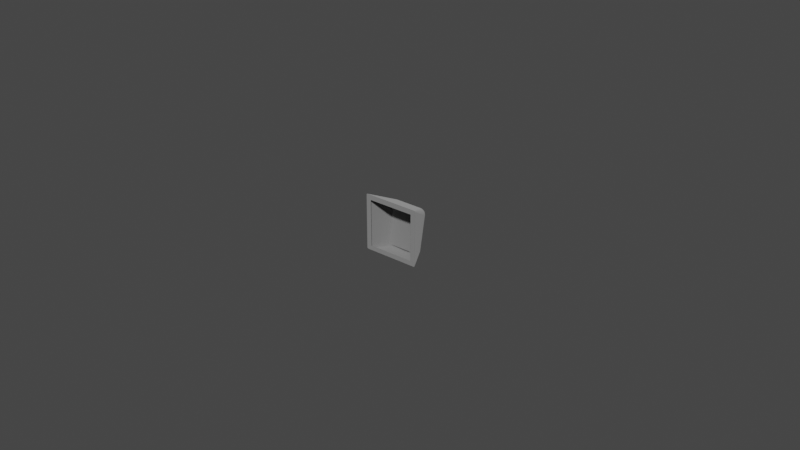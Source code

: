 # Source: r4_100.blend  (saved by Blender 3.2.14; exported with 4.5.12 LTS)
import bpy
from mathutils import Matrix  # noqa: F401  (used for matrix-valued properties, if any)

bpy.ops.wm.read_factory_settings(use_empty=True)
scene = bpy.context.scene
scene.name = 'Scene'

# ---- collections
col_collection = bpy.data.collections.new('Collection'); scene.collection.children.link(col_collection)

# ---- materials (node trees are filled in below, after node groups)
mat_mat_0_008 = bpy.data.materials.new('mat_0.008')
mat_mat_0_008.use_transparent_shadow = False
mat_mat_0_008.diffuse_color = (0.6038, 0.6038, 0.6038, 1.0)

# ---- material node trees
mat_mat_0_008.use_nodes = True; mat_mat_0_008.node_tree.nodes.clear()
_N = mat_mat_0_008.node_tree.nodes; _L = mat_mat_0_008.node_tree.links
n0 = _N.new('ShaderNodeBsdfPrincipled'); n0.name = 'Principled BSDF'; n0.location = (10, 300)
n0.distribution = 'GGX'
n0.subsurface_method = 'RANDOM_WALK_SKIN'
n0.inputs[0].default_value = (0.6038, 0.6038, 0.6038, 1.0)
n0.inputs[1].default_value = 1.0
n0.inputs[2].default_value = 1.0
n0.inputs[3].default_value = 1.45
n0.inputs[27].default_value = (0.0, 0.0, 0.0, 1.0)
n0.inputs[28].default_value = 1.0
n1 = _N.new('ShaderNodeOutputMaterial'); n1.name = 'Material Output'; n1.location = (320, 270)
_L.new(n0.outputs[0], n1.inputs[0])
n1.is_active_output = True

# ---- world
world_world = bpy.data.worlds.new('World'); scene.world = world_world
world_world.use_nodes = True; world_world.node_tree.nodes.clear()
_N = world_world.node_tree.nodes; _L = world_world.node_tree.links
n0 = _N.new('ShaderNodeOutputWorld'); n0.name = 'World Output'; n0.location = (300, 300)
n1 = _N.new('ShaderNodeBackground'); n1.name = 'Background'; n1.location = (10, 300)
n1.inputs[0].default_value = (0.05088, 0.05088, 0.05088, 1.0)
_L.new(n1.outputs[0], n0.inputs[0])
n0.is_active_output = True
world_world.color = (0.05088, 0.05088, 0.05088)
world_world.use_sun_shadow = False
world_world.sun_shadow_jitter_overblur = 0.0

# ---- meshes
me_r4_100 = bpy.data.meshes.new('r4_100')
me_r4_100.from_pydata([(0.01776, 0.0, -0.01809), (0.01796, 0.0, -0.01799), (0.01803, 0.0, -0.01792), (0.01809, 0.0, -0.01777), (0.01809, 0.0, -0.0002829), (0.01806, 0.0, -0.0001995), (0.01796, 0.0, -7.701e-05), (0.01782, 0.0, -9.244e-06), (0.01773, 0.0, 0.0), (0.0003681, 0.0, 0.0), (0.0001972, 0.0, -4.012e-05), (0.000131, 0.0, -8.431e-05), (4.298e-05, 0.0, -0.0001958), (4.102e-06, 0.0, -0.0003201), (8.973e-06, 0.0, -0.01778), (3.602e-05, 0.0, -0.01786), (0.0001339, 0.0, -0.01799), (0.0002729, 0.0, -0.01807), (0.01644, 2.711e-18, -0.0166), (0.001665, 2.168e-19, -0.0166), (0.001589, -1.462e-16, -0.001639), (0.01651, -1.452e-16, -0.001639), (0.01765, 0.0, -0.0181), (0.0004504, 0.0, -0.0181), (0.01353, 0.005443, -0.0181), (0.004563, 0.005432, -0.0181), (0.01773, 0.0, 0.0), (0.01351, 0.008295, -0.003651), (0.004586, 0.008295, -0.003651), (0.0003681, 0.0, 0.0), (-3.247e-18, 0.0, -0.0177), (-6.984e-20, 0.0, -0.0003807), (0.002865, 0.006039, -0.01644), (0.002892, 0.008167, -0.005419), (0.0181, 0.0, -0.0003807), (0.0181, 0.0, -0.0177), (0.01521, 0.008169, -0.00542), (0.01523, 0.006052, -0.01644), (0.004263, 0.005873, -0.01774), (0.003973, 0.005932, -0.01763), (0.003549, 0.006062, -0.01728), (0.003406, 0.006129, -0.01704), (0.003294, 0.006227, -0.01664), (0.01477, 0.006204, -0.01679), (0.0145, 0.006056, -0.01734), (0.01427, 0.005982, -0.01754), (0.01374, 0.00587, -0.01775), (0.01378, 0.008552, -0.004145), (0.01407, 0.008567, -0.004265), (0.01453, 0.008549, -0.004688), (0.01474, 0.008479, -0.005214), (0.003375, 0.008491, -0.005129), (0.003485, 0.008532, -0.004838), (0.003838, 0.008567, -0.004399), (0.004074, 0.008565, -0.004244), (0.004483, 0.008539, -0.004109), (0.01353, 0.005443, -0.0181), (0.01765, 0.0, -0.0181), (0.01434, 0.005635, -0.0179), (0.01496, 0.005852, -0.01735), (0.0152, 0.006005, -0.01671), (0.01523, 0.006052, -0.01644), (0.0181, 0.0, -0.0177), (0.01742, 0.001388, -0.01752), (0.01587, 0.004673, -0.01658), (0.01786, 0.0, -0.01805), (0.01803, 0.0, -0.01792), (0.01809, 0.0, -0.01777), (0.01522, 0.004988, -0.01755), (0.01581, 0.003754, -0.01771), (0.01621, 0.003079, -0.01777), (0.01725, 0.001318, -0.01793), (0.0175, 0.0008829, -0.01796), (0.01572, 0.004666, -0.01714), (0.01521, 0.008169, -0.00542), (0.0181, 0.0, -0.0003807), (0.015, 0.008326, -0.004616), (0.01476, 0.008366, -0.004267), (0.01407, 0.00836, -0.003778), (0.01351, 0.008295, -0.003651), (0.01773, 0.0, 0.0), (0.01806, 0.0, -0.0001995), (0.01796, 0.0, -7.701e-05), (0.01782, 0.0, -9.244e-06), (0.01749, 0.001303, -0.0006725), (0.01636, 0.004195, -0.002154), (0.01627, 0.004865, -0.002769), (0.01542, 0.006492, -0.003319), (0.01499, 0.006754, -0.003184), (0.01569, 0.006621, -0.003952), (0.004586, 0.008295, -0.003651), (0.0003681, 0.0, 0.0), (0.00379, 0.008374, -0.003895), (0.003454, 0.008373, -0.004149), (0.002999, 0.008288, -0.004846), (0.002892, 0.008167, -0.005419), (-6.984e-20, 0.0, -0.0003807), (0.0001972, 0.0, -4.012e-05), (0.000131, 0.0, -8.431e-05), (4.298e-05, 0.0, -0.0001958), (0.002253, 0.005977, -0.00339), (0.00178, 0.0043, -0.002207), (0.001193, 0.002528, -0.001198), (0.0005603, 0.001339, -0.0007596), (0.001869, 0.004966, -0.002825), (0.002865, 0.006039, -0.01644), (-3.247e-18, 0.0, -0.0177), (0.003067, 0.005872, -0.01723), (0.003302, 0.00577, -0.01756), (0.003974, 0.005561, -0.018), (0.004563, 0.005432, -0.0181), (0.0004504, 0.0, -0.0181), (8.973e-06, 0.0, -0.01778), (7.723e-05, 0.0, -0.01792), (0.0001339, 0.0, -0.01799), (0.0002729, 0.0, -0.01807), (0.0006462, 0.0009189, -0.01798), (0.0008776, 0.001374, -0.01793), (0.002805, 0.003998, -0.01792), (0.01523, 0.006052, -0.01644), (0.01518, 0.006123, -0.01646), (0.01513, 0.006183, -0.01647), (0.01498, 0.00626, -0.01648), (0.01481, 0.00627, -0.01649), (0.01353, 0.005443, -0.0181), (0.01395, 0.005532, -0.01805), (0.01434, 0.005635, -0.0179), (0.01496, 0.005852, -0.01735), (0.0152, 0.006005, -0.01671), (0.01349, 0.005833, -0.01778), (0.01349, 0.005759, -0.01794), (0.0135, 0.005696, -0.01801), (0.01352, 0.005534, -0.01809), (0.01467, 0.006131, -0.01708), (0.0145, 0.006056, -0.01734), (0.01399, 0.005916, -0.01768), (0.01385, 0.005755, -0.01797), (0.01417, 0.005827, -0.01785), (0.01485, 0.006053, -0.01724), (0.01502, 0.006168, -0.01678), (0.01349, 0.005833, -0.01778), (0.01349, 0.005805, -0.01786), (0.0135, 0.005696, -0.01801), (0.01352, 0.005534, -0.01809), (0.01353, 0.005443, -0.0181), (0.004563, 0.005432, -0.0181), (0.007548, 0.005199, -0.0181), (0.01054, 0.005203, -0.0181), (0.004609, 0.005822, -0.01778), (0.004606, 0.005794, -0.01786), (0.004593, 0.005685, -0.01801), (0.004574, 0.005523, -0.01809), (0.01053, 0.005595, -0.01778), (0.007563, 0.005591, -0.01778), (0.01523, 0.006052, -0.01644), (0.01513, 0.006183, -0.01647), (0.01505, 0.006229, -0.01648), (0.01489, 0.006274, -0.01649), (0.01481, 0.00627, -0.01649), (0.01477, 0.008432, -0.005473), (0.01521, 0.008169, -0.00542), (0.01511, 0.008322, -0.00545), (0.01504, 0.008379, -0.005462), (0.01486, 0.008435, -0.005473), (0.004609, 0.005822, -0.01778), (0.0046, 0.005748, -0.01794), (0.004593, 0.005685, -0.01801), (0.004574, 0.005523, -0.01809), (0.004563, 0.005432, -0.0181), (0.002865, 0.006039, -0.01644), (0.002919, 0.005963, -0.01685), (0.003067, 0.005872, -0.01723), (0.003611, 0.005664, -0.01782), (0.004264, 0.005493, -0.01808), (0.003286, 0.006258, -0.01649), (0.003118, 0.006247, -0.01648), (0.002969, 0.00617, -0.01647), (0.00291, 0.00611, -0.01646), (0.003973, 0.005932, -0.01763), (0.003549, 0.006062, -0.01728), (0.003317, 0.006195, -0.01678), (0.003041, 0.006205, -0.01654), (0.003205, 0.006061, -0.01716), (0.003784, 0.00585, -0.01778), (0.004253, 0.005742, -0.01797), (0.01521, 0.008169, -0.00542), (0.01517, 0.008251, -0.005436), (0.01511, 0.008322, -0.00545), (0.01495, 0.008417, -0.005469), (0.01477, 0.008432, -0.005473), (0.01347, 0.008524, -0.004093), (0.01407, 0.008567, -0.004265), (0.01432, 0.008566, -0.00445), (0.01467, 0.008517, -0.004965), (0.01351, 0.008295, -0.003651), (0.0135, 0.008372, -0.003696), (0.01349, 0.008437, -0.003757), (0.01348, 0.008519, -0.003915), (0.01515, 0.008259, -0.005008), (0.015, 0.008326, -0.004616), (0.01444, 0.008377, -0.003983), (0.0138, 0.008333, -0.003692), (0.01499, 0.008445, -0.005119), (0.01488, 0.008495, -0.004791), (0.01426, 0.008546, -0.004089), (0.0138, 0.00852, -0.003883), (0.003286, 0.006258, -0.01649), (0.003118, 0.006247, -0.01648), (0.003039, 0.006216, -0.01648), (0.00291, 0.00611, -0.01646), (0.002865, 0.006039, -0.01644), (0.002892, 0.008167, -0.005419), (0.003332, 0.00843, -0.005473), (0.003148, 0.008415, -0.005469), (0.003063, 0.008377, -0.005461), (0.002932, 0.008249, -0.005436), (0.01351, 0.008295, -0.003651), (0.01349, 0.008437, -0.003757), (0.01348, 0.008487, -0.003831), (0.01347, 0.008531, -0.004004), (0.01347, 0.008524, -0.004093), (0.004633, 0.008523, -0.004094), (0.007576, 0.008307, -0.003998), (0.01053, 0.008308, -0.003998), (0.004586, 0.008295, -0.003651), (0.004597, 0.008372, -0.003696), (0.004616, 0.008487, -0.003831), (0.004629, 0.008531, -0.004004), (0.003332, 0.00843, -0.005473), (0.003148, 0.008415, -0.005469), (0.00299, 0.008321, -0.00545), (0.002932, 0.008249, -0.005436), (0.002892, 0.008167, -0.005419), (0.004586, 0.008295, -0.003651), (0.004175, 0.008347, -0.003726), (0.00379, 0.008374, -0.003895), (0.003185, 0.008344, -0.004472), (0.002922, 0.008233, -0.00513), (0.004597, 0.008372, -0.003696), (0.004607, 0.008437, -0.003757), (0.004624, 0.008519, -0.003915), (0.004633, 0.008523, -0.004094), (0.003485, 0.008532, -0.004838), (0.003838, 0.008567, -0.004399), (0.004337, 0.008551, -0.004141), (0.004253, 0.008524, -0.003898), (0.003922, 0.008543, -0.004037), (0.003295, 0.008512, -0.004651), (0.003106, 0.008442, -0.005125)], [], [(13, 14, 15, 16, 17, 0, 1, 2, 3, 4, 5, 6, 7, 8, 21, 18, 19, 20, 9, 10, 11, 12), (25, 24, 22, 23), (27, 28, 29, 26), (160, 154, 155, 161), (209, 215, 214, 208), (64, 60, 61), (62, 67, 63), (73, 70, 69, 58, 59, 68), (60, 64, 68, 59), (213, 207, 208, 214), (69, 70, 71, 72, 65, 57, 56, 58), (116, 115, 114), (203, 199, 198, 186, 187, 202), (73, 68, 64), (83, 82, 81, 84), (81, 75, 74, 76, 89, 86, 85, 84), (80, 83, 84, 85, 78, 79), (89, 88, 87), (47, 48, 49, 50, 43, 44, 45, 46, 38, 39, 40, 41, 42, 51, 52, 53, 54, 55), (94, 95, 96, 99, 103, 102, 101, 104, 100), (103, 97, 91, 90, 92, 101, 102), (78, 85, 86, 87, 88, 77), (103, 98, 97), (127, 138, 139, 121, 120, 128), (101, 92, 93, 100, 104), (100, 93, 94), (200, 204, 205, 196, 195, 201), (103, 99, 98), (172, 183, 184, 166, 167, 173), (246, 235, 234, 238, 239, 245), (116, 114, 113), (110, 111, 115, 116, 117, 118, 109), (172, 171, 182, 183), (118, 108, 109), (236, 247, 248, 230, 231, 237), (117, 107, 108, 118), (125, 124, 132), (137, 126, 125, 132, 131, 136), (119, 128, 120), (136, 131, 130), (207, 213, 212, 206), (163, 162, 156, 157), (37, 36, 34, 35), (210, 211, 215, 209), (236, 235, 246, 247), (147, 143, 144), (152, 140, 141), (151, 146, 145), (148, 153, 149), (149, 153, 152, 141, 142, 150), (246, 245, 240, 241, 244, 243, 242, 228, 229, 248, 247), (21, 8, 9, 20), (181, 176, 175), (143, 147, 146, 151, 150, 142), (230, 248, 229), (204, 203, 202, 188, 189, 193, 192, 191, 190, 197, 205), (30, 31, 33, 32), (170, 169, 177), (168, 173, 167), (139, 122, 121), (161, 155, 156, 162), (117, 116, 113, 112, 106, 105, 107), (203, 204, 200, 199), (182, 171, 170, 177, 176, 181), (184, 165, 166), (205, 197, 196), (138, 127, 126, 137), (198, 185, 186), (194, 201, 195), (72, 66, 65), (87, 86, 89), (158, 159, 163, 157), (240, 245, 239), (223, 219, 220), (227, 222, 221), (217, 218, 226, 225, 224, 216), (77, 88, 89, 76), (138, 137, 136, 130, 129, 135, 134, 133, 123, 122, 139), (222, 227, 226, 218, 219, 223), (234, 233, 238), (181, 175, 174, 180, 179, 178, 164, 165, 184, 183, 182), (232, 237, 231), (72, 71, 70, 73, 64, 63, 67, 66), (187, 188, 202)])
me_r4_100.polygons.foreach_set('use_smooth', [0, 0, 0, 1, 1, 1, 1, 1, 1, 1, 1, 1, 1, 1, 1, 1, 1, 1, 1, 1, 1, 1, 1, 1, 1, 1, 1, 1, 1, 1, 1, 1, 1, 1, 1, 1, 1, 1, 1, 1, 1, 1, 1, 1, 1, 1, 1, 1, 1, 1, 1, 0, 1, 1, 1, 1, 1, 1, 1, 1, 1, 1, 1, 1, 1, 1, 1, 1, 1, 1, 1, 1, 1, 1, 1, 1, 1, 1, 1, 1, 1, 1, 1, 1])
_uv = me_r4_100.uv_layers.new(name='UVMap')
_uv.uv.foreach_set('vector', [1.037, 1.109, 2.558, 1.108, 2.564, 1.105, 2.576, 1.097, 2.583, 1.085, 2.584, -0.4387, 2.576, -0.4559, 2.569, -0.4619, 2.557, -0.4676, 1.033, -0.4669, 1.026, -0.4643, 1.015, -0.4557, 1.009, -0.4432, 1.008, -0.4358, 1.151, -0.3295, 2.455, -0.3232, 2.455, 0.9635, 1.152, 0.9704, 1.009, 1.077, 1.012, 1.092, 1.016, 1.097, 1.026, 1.105, 1.445, -2.321, 2.226, -2.321, 2.585, -2.795, 1.086, -2.795, 1.44, -0.472, 2.218, -0.4722, 2.585, -1.262, 1.072, -1.261, -0.8955, -2.608, -0.2362, -2.608, -0.236, -2.631, -0.8953, -2.631, 1.068, -2.726, 0.4089, -2.726, 0.4088, -2.703, 1.068, -2.703, -0.6763, -0.8264, -0.6542, -0.9536, -0.6773, -0.9583, -0.6386, -0.3673, -0.6323, -0.3668, -0.6374, -0.5026, -0.626, -0.8249, -0.5834, -0.6758, -0.5773, -0.7442, -0.5187, -0.9472, -0.5938, -0.9461, -0.5788, -0.8664, -0.6542, -0.9536, -0.6763, -0.8264, -0.5788, -0.8664, -0.5938, -0.9461, 0.4089, -2.691, 1.068, -2.691, 1.068, -2.703, 0.4088, -2.703, -0.5773, -0.7442, -0.5834, -0.6758, -0.5989, -0.4988, -0.6023, -0.4558, -0.6004, -0.3724, -0.5825, -0.3797, -0.4443, -0.9584, -0.5187, -0.9472, -0.7626, -0.4604, -0.7667, -0.3742, -0.7533, -0.3697, -0.1688, -0.4151, -0.1708, -0.3916, -0.1347, -0.4017, -0.1042, -0.4243, -0.1084, -0.4314, -0.1402, -0.4245, -0.626, -0.8249, -0.5788, -0.8664, -0.6763, -0.8264, -1.426, -0.6029, -1.413, -0.6008, -1.399, -0.6018, -1.408, -0.7305, -1.399, -0.6018, -1.384, -0.6064, -1.268, -1.471, -1.342, -1.462, -1.333, -1.291, -1.365, -1.102, -1.395, -1.028, -1.408, -0.7305, -1.433, -0.6052, -1.426, -0.6029, -1.408, -0.7305, -1.395, -1.028, -1.453, -1.464, -1.503, -1.471, -1.333, -1.291, -1.425, -1.296, -1.39, -1.267, 0.9146, 1.1, 0.9401, 1.09, 0.9804, 1.054, 0.9995, 1.008, 1.002, -0.02048, 0.9772, -0.06928, 0.957, -0.08796, 0.9112, -0.1081, 0.08328, -0.106, 0.05783, -0.09579, 0.02058, -0.0636, 0.008034, -0.04235, -0.001772, -0.005906, 0.005841, 1.016, 0.01548, 1.041, 0.04649, 1.079, 0.06722, 1.093, 0.1032, 1.104, -1.498, -0.1968, -1.55, -0.2035, -1.443, 0.6614, -1.427, 0.6666, -1.422, 0.5333, -1.406, 0.4119, -1.423, 0.229, -1.453, 0.1552, -1.461, 0.04889, -1.422, 0.5333, -1.408, 0.6677, -1.393, 0.6642, -1.315, -0.2035, -1.388, -0.1943, -1.423, 0.229, -1.406, 0.4119, -1.453, -1.464, -1.395, -1.028, -1.365, -1.102, -1.39, -1.267, -1.425, -1.296, -1.379, -1.461, -1.422, 0.5333, -1.414, 0.668, -1.408, 0.6677, 1.544, -1.866, 1.541, -1.888, 1.5, -1.902, 1.472, -1.909, 1.468, -1.903, 1.485, -1.885, -1.423, 0.229, -1.388, -0.1943, -1.425, -0.1929, -1.461, 0.04889, -1.453, 0.1552, -1.461, 0.04889, -1.425, -0.1929, -1.498, -0.1968, -0.2452, -0.3898, -0.2491, -0.4128, -0.291, -0.4261, -0.3199, -0.4329, -0.3241, -0.4261, -0.3053, -0.4076, -1.422, 0.5333, -1.427, 0.6666, -1.414, 0.668, 1.55, -1.939, 1.546, -1.961, 1.504, -1.973, 1.477, -1.987, 1.468, -1.974, 1.488, -1.955, 1.62, -1.815, 1.622, -1.793, 1.657, -1.804, 1.687, -1.827, 1.683, -1.833, 1.65, -1.825, -0.7626, -0.4604, -0.7533, -0.3697, -0.7463, -0.3681, -0.9138, -0.9577, -0.7812, -0.3805, -0.7667, -0.3742, -0.7626, -0.4604, -0.7635, -0.5047, -0.8193, -0.7825, -0.8613, -0.9487, 1.55, -1.939, 1.623, -1.943, 1.621, -1.964, 1.546, -1.961, -0.8193, -0.7825, -0.7891, -0.9439, -0.8613, -0.9487, 1.548, -1.79, 1.545, -1.813, 1.502, -1.825, 1.471, -1.832, 1.467, -1.825, 1.487, -1.806, -0.7635, -0.5047, -0.7528, -0.946, -0.7891, -0.9439, -0.8193, -0.7825, 1.656, -1.877, 1.691, -1.893, 1.687, -1.9, 1.622, -1.89, 1.619, -1.867, 1.656, -1.877, 1.687, -1.9, 1.678, -1.914, 1.651, -1.899, 1.464, -1.896, 1.485, -1.885, 1.468, -1.903, 1.651, -1.899, 1.678, -1.914, 1.673, -1.92, 1.068, -2.691, 0.4089, -2.691, 0.4087, -2.668, 1.068, -2.668, -0.8953, -2.666, -0.8954, -2.643, -0.2361, -2.643, -0.2359, -2.666, -0.3316, -0.6431, 0.631, -0.4718, 1.068, -1.226, -0.4404, -1.226, 1.068, -2.737, 0.409, -2.737, 0.4089, -2.726, 1.068, -2.726, 1.548, -1.79, 1.622, -1.793, 1.62, -1.815, 1.545, -1.813, 0.1636, -0.3877, -0.09555, -0.4104, -0.09632, -0.4025, 0.1649, -0.4346, -0.09222, -0.4499, -0.09278, -0.4419, 0.6852, -0.4106, 0.4265, -0.3878, 0.686, -0.4027, 0.6818, -0.4501, 0.4251, -0.4346, 0.6824, -0.4421, 0.6824, -0.4421, 0.4251, -0.4346, 0.1649, -0.4346, -0.09278, -0.4419, -0.09408, -0.4261, 0.6837, -0.4264, 1.62, -1.815, 1.65, -1.825, 1.674, -1.847, 1.664, -1.859, 1.641, -1.846, 1.593, -1.833, 1.543, -1.836, 1.489, -1.859, 1.48, -1.846, 1.502, -1.825, 1.545, -1.813, 1.151, -0.3295, 1.008, -0.4358, 1.009, 1.077, 1.152, 0.9704, 1.674, -1.986, 1.683, -1.983, 1.674, -1.995, -0.09555, -0.4104, 0.1636, -0.3877, 0.4265, -0.3878, 0.6852, -0.4106, 0.6837, -0.4264, -0.09408, -0.4261, 1.471, -1.832, 1.502, -1.825, 1.48, -1.846, -0.2491, -0.4128, -0.1688, -0.4151, -0.1402, -0.4245, -0.1172, -0.4453, -0.1267, -0.4588, -0.1687, -0.4387, -0.2237, -0.4319, -0.2511, -0.4358, -0.3015, -0.4588, -0.3109, -0.446, -0.291, -0.4261, 1.068, -1.985, -0.4405, -1.985, -0.003057, -1.23, 0.9595, -1.403, 1.658, -1.954, 1.691, -1.97, 1.687, -1.977, 1.464, -1.967, 1.488, -1.955, 1.468, -1.974, 1.5, -1.902, 1.481, -1.921, 1.472, -1.909, -0.8953, -2.631, -0.236, -2.631, -0.2361, -2.643, -0.8954, -2.643, -0.7635, -0.5047, -0.7626, -0.4604, -0.7463, -0.3681, -0.7324, -0.3668, -0.7254, -0.3672, -0.6812, -0.9578, -0.7528, -0.946, -0.1688, -0.4151, -0.2491, -0.4128, -0.2452, -0.3898, -0.1708, -0.3916, 1.621, -1.964, 1.623, -1.943, 1.658, -1.954, 1.687, -1.977, 1.683, -1.983, 1.674, -1.986, 1.504, -1.973, 1.481, -1.994, 1.477, -1.987, -0.291, -0.4261, -0.3109, -0.446, -0.3199, -0.4329, 1.541, -1.888, 1.544, -1.866, 1.619, -1.867, 1.622, -1.89, -0.1347, -0.4017, -0.1003, -0.417, -0.1042, -0.4243, -0.3282, -0.4193, -0.3053, -0.4076, -0.3241, -0.4261, -0.6023, -0.4558, -0.6183, -0.3678, -0.6004, -0.3724, -1.39, -1.267, -1.365, -1.102, -1.333, -1.291, -0.2358, -2.677, -0.8952, -2.677, -0.8953, -2.666, -0.2359, -2.666, 1.674, -1.847, 1.65, -1.825, 1.683, -1.833, -0.4954, -2.589, -0.2394, -2.596, -0.24, -2.604, -1.011, -2.596, -0.7545, -2.588, -1.01, -2.604, -0.2373, -2.573, -0.2381, -2.581, -1.012, -2.581, -1.014, -2.565, -1.014, -2.558, -0.2358, -2.558, -1.379, -1.461, -1.425, -1.296, -1.333, -1.291, -1.342, -1.462, 1.541, -1.888, 1.622, -1.89, 1.651, -1.899, 1.673, -1.92, 1.664, -1.933, 1.622, -1.913, 1.568, -1.906, 1.54, -1.91, 1.49, -1.933, 1.481, -1.921, 1.5, -1.902, -0.7545, -2.588, -1.011, -2.596, -1.012, -2.581, -0.2381, -2.581, -0.2394, -2.596, -0.4954, -2.589, 1.657, -1.804, 1.691, -1.82, 1.687, -1.827, 1.674, -1.986, 1.674, -1.995, 1.665, -2.007, 1.643, -1.993, 1.595, -1.98, 1.545, -1.983, 1.491, -2.007, 1.481, -1.994, 1.504, -1.973, 1.546, -1.961, 1.621, -1.964, 1.463, -1.818, 1.487, -1.806, 1.467, -1.825, -0.6023, -0.4558, -0.5989, -0.4988, -0.5834, -0.6758, -0.626, -0.8249, -0.6763, -0.8264, -0.6374, -0.5026, -0.6323, -0.3668, -0.6183, -0.3678, -0.1084, -0.4314, -0.1172, -0.4453, -0.1402, -0.4245])
me_r4_100.materials.append(mat_mat_0_008)
me_r4_100.update()
me_r4_100.normals_split_custom_set([tuple(v) for v in zip(*[iter([-3.42e-16, -1.0, -2.136e-15, -3.42e-16, -1.0, -2.136e-15, -3.42e-16, -1.0, -2.136e-15, -3.42e-16, -1.0, -2.136e-15, -3.42e-16, -1.0, -2.136e-15, -3.42e-16, -1.0, -2.136e-15, -3.42e-16, -1.0, -2.136e-15, -3.42e-16, -1.0, -2.136e-15, -3.42e-16, -1.0, -2.136e-15, -3.42e-16, -1.0, -2.136e-15, -3.42e-16, -1.0, -2.136e-15, -3.42e-16, -1.0, -2.136e-15, -3.42e-16, -1.0, -2.136e-15, -3.42e-16, -1.0, -2.136e-15, -3.42e-16, -1.0, -2.136e-15, -3.42e-16, -1.0, -2.136e-15, -3.42e-16, -1.0, -2.136e-15, -3.42e-16, -1.0, -2.136e-15, -3.42e-16, -1.0, -2.136e-15, -3.42e-16, -1.0, -2.136e-15, -3.42e-16, -1.0, -2.136e-15, -3.42e-16, -1.0, -2.136e-15, 0.0, 0.0, -1.0, 0.0, 0.0, -1.0, 0.0, 0.0, -1.0, 0.0, 0.0, -1.0, -7.634e-09, 0.4028, 0.9153, -7.634e-09, 0.4028, 0.9153, -7.634e-09, 0.4028, 0.9153, -7.634e-09, 0.4028, 0.9153, 0.9482, 0.3121, -0.05867, 0.9028, 0.4228, -0.07873, 0.6442, 0.7509, -0.145, 0.704, 0.6972, -0.1349, -0.7913, 0.6006, -0.1144, -0.849, 0.5188, -0.09971, -0.5209, 0.8377, -0.1639, -0.4687, 0.8671, -0.1684, 0.9021, 0.4275, -0.05856, 0.8811, 0.4147, -0.2274, 0.9028, 0.4228, -0.07876, 0.8962, 0.4435, 4.391e-06, 0.8813, 0.4368, -0.1804, 0.8972, 0.4413, -0.01635, 0.7978, 0.442, -0.41, 0.5676, 0.4068, -0.7157, 0.5721, 0.393, -0.7199, 0.4107, 0.1937, -0.891, 0.735, 0.3489, -0.5815, 0.637, 0.3626, -0.6802, 0.8811, 0.4147, -0.2274, 0.9021, 0.4275, -0.05856, 0.637, 0.3626, -0.6802, 0.735, 0.3489, -0.5815, -0.3092, 0.9332, -0.1831, -0.2716, 0.9444, -0.185, -0.4687, 0.8671, -0.1684, -0.5209, 0.8377, -0.1639, 0.5721, 0.393, -0.7199, 0.5676, 0.4068, -0.7157, 0.5875, 0.3881, -0.7101, 0.5927, 0.3671, -0.7169, 0.4226, 0.2163, -0.8801, -7.272e-06, 1.313e-05, -1.0, -4.955e-06, 1.657e-05, -1.0, 0.4107, 0.1937, -0.891, -0.556, 0.3515, -0.7532, -0.3472, 0.1793, -0.9205, -0.6258, 0.3144, -0.7138, 0.4369, 0.8957, 0.08303, 0.8137, 0.4529, 0.3643, 0.9062, 0.3928, 0.1564, 0.8492, 0.5187, -0.09951, 0.704, 0.6972, -0.135, 0.49, 0.871, -0.03641, 0.7978, 0.442, -0.41, 0.637, 0.3626, -0.6802, 0.9021, 0.4275, -0.05856, 0.1963, 0.4516, 0.8704, 0.5404, 0.4889, 0.6848, 0.8001, 0.4509, 0.3958, 0.5402, 0.5188, 0.6626, 0.8001, 0.4509, 0.3958, 0.9458, 0.3246, 9.805e-06, 0.9482, 0.3121, -0.05866, 0.8137, 0.4529, 0.3643, 0.8505, 0.4558, 0.2624, 0.7761, 0.5072, 0.3746, 0.6139, 0.5468, 0.5693, 0.5402, 0.5188, 0.6626, -1.872e-05, 0.4028, 0.9153, 0.1963, 0.4516, 0.8704, 0.5402, 0.5188, 0.6626, 0.6139, 0.5468, 0.5693, 0.2976, 0.473, 0.8293, -3.111e-05, 0.4028, 0.9153, 0.8505, 0.4558, 0.2624, 0.4335, 0.524, 0.7332, 0.6253, 0.5323, 0.5707, -0.1251, 0.9735, -0.1915, -0.1328, 0.9725, -0.1913, -0.145, 0.9708, -0.191, -0.1507, 0.97, -0.1909, -0.1512, 0.9699, -0.1909, -0.1439, 0.971, -0.1911, -0.1379, 0.9718, -0.1913, -0.1242, 0.9737, -0.1911, 0.1241, 0.9734, -0.1924, 0.1317, 0.9725, -0.1923, 0.1429, 0.9709, -0.1921, 0.1467, 0.9704, -0.192, 0.1498, 0.9699, -0.1919, 0.15, 0.9699, -0.1919, 0.1472, 0.9703, -0.192, 0.1379, 0.9716, -0.1922, 0.1316, 0.9725, -0.1923, 0.1208, 0.974, -0.1918, -0.8747, 0.4198, 0.2421, -0.9482, 0.3122, -0.05866, -0.9459, 0.3246, 2.134e-05, -0.7947, 0.4528, 0.4043, -0.6814, 0.5087, 0.5263, -0.4198, 0.5291, 0.7375, -0.6139, 0.547, 0.5692, -0.7763, 0.5069, 0.3746, -0.7815, 0.5, 0.3732, -0.6814, 0.5087, 0.5263, -0.3991, 0.482, 0.78, 9.239e-06, 0.4028, 0.9153, -3.138e-05, 0.4028, 0.9153, -0.4269, 0.4898, 0.7602, -0.6139, 0.547, 0.5692, -0.4198, 0.5291, 0.7375, 0.2976, 0.473, 0.8293, 0.6139, 0.5468, 0.5693, 0.7761, 0.5072, 0.3746, 0.6253, 0.5323, 0.5707, 0.4335, 0.524, 0.7332, 0.6758, 0.4877, 0.5526, -0.6814, 0.5087, 0.5263, -0.5624, 0.4886, 0.6671, -0.3991, 0.482, 0.78, 0.7351, 0.349, -0.5812, 0.373, 0.8123, -0.4484, 0.4448, 0.8508, -0.2799, 0.6442, 0.7505, -0.1474, 0.7914, 0.5998, -0.1177, 0.8815, 0.4139, -0.2273, -0.6139, 0.547, 0.5692, -0.4269, 0.4898, 0.7602, -0.6123, 0.4938, 0.6174, -0.7815, 0.5, 0.3732, -0.7763, 0.5069, 0.3746, -0.7815, 0.5, 0.3732, -0.6123, 0.4938, 0.6174, -0.8747, 0.4198, 0.2421, 0.5006, 0.4946, 0.7105, 0.2022, 0.9169, 0.344, 0.03629, 0.9011, 0.4322, -0.05218, 0.7584, 0.6497, -0.02673, 0.5956, 0.8028, 0.1509, 0.4435, 0.8835, -0.6814, 0.5087, 0.5263, -0.7947, 0.4528, 0.4043, -0.5624, 0.4886, 0.6671, -0.4822, 0.2282, -0.8458, -0.1927, 0.7298, -0.656, -0.03903, 0.6704, -0.741, 0.07221, 0.6312, -0.7722, 0.02321, 0.2263, -0.9738, -0.1492, 0.06995, -0.9863, -0.1715, 0.9155, 0.364, -0.4268, 0.4898, 0.7602, -0.2184, 0.4585, 0.8614, 0.02676, 0.5957, 0.8027, 0.05217, 0.7586, 0.6495, -0.05391, 0.9037, 0.4248, -0.556, 0.3515, -0.7532, -0.6258, 0.3144, -0.7138, -0.7399, 0.3691, -0.5624, -2.88e-05, -1.326e-06, -1.0, -1.617e-05, 2.529e-05, -1.0, -0.3472, 0.1793, -0.9205, -0.556, 0.3515, -0.7532, -0.586, 0.3903, -0.7101, -0.3911, 0.2783, -0.8773, -0.2957, 0.1386, -0.9452, -0.4822, 0.2282, -0.8458, -0.7738, 0.3667, -0.5165, -0.3899, 0.8195, -0.42, -0.1927, 0.7298, -0.656, -0.3911, 0.2783, -0.8773, -0.6448, 0.3064, -0.7003, -0.2957, 0.1386, -0.9452, -0.7646, 0.4698, 0.4412, -0.4061, 0.904, 0.1338, -0.491, 0.8703, -0.03953, -0.7041, 0.6971, -0.1354, -0.8492, 0.5186, -0.09969, -0.9241, 0.3708, 0.09277, -0.586, 0.3903, -0.7101, -0.7738, 0.3667, -0.5165, -0.6448, 0.3064, -0.7003, -0.3911, 0.2783, -0.8773, 0.2101, 0.09838, -0.9727, -1.176e-05, 9.508e-06, -1.0, -0.0273, 0.2259, -0.9738, 0.1463, 0.712, -0.6867, 0.4108, 0.1937, -0.8909, 0.2101, 0.09838, -0.9727, -0.0273, 0.2259, -0.9738, -0.07612, 0.6311, -0.7719, 0.03921, 0.6712, -0.7403, 0.9027, 0.4223, -0.08276, 0.8815, 0.4139, -0.2273, 0.7914, 0.5998, -0.1177, 0.03921, 0.6712, -0.7403, -0.07612, 0.6311, -0.7719, -0.09515, 0.789, -0.607, -0.2716, 0.9444, -0.185, -0.3092, 0.9332, -0.1831, 0.1512, 0.9697, -0.1919, 0.1499, 0.9699, -0.1919, 0.08132, 0.9781, -0.1918, 0.5209, 0.838, -0.1625, 0.4679, 0.8676, -0.1684, 0.06033, 0.9795, -0.192, 0.9028, 0.4228, -0.07874, 0.9482, 0.3121, -0.05867, 0.9458, 0.3246, -2.17e-05, 0.8963, 0.4435, -4.899e-07, -0.9028, 0.4229, -0.07853, -0.9482, 0.3121, -0.05865, -0.849, 0.5188, -0.09971, -0.7913, 0.6006, -0.1144, -0.7646, 0.4698, 0.4412, -0.4268, 0.4898, 0.7602, -0.1715, 0.9155, 0.364, -0.4061, 0.904, 0.1338, -7.51e-07, -3.129e-05, -1.0, -0.02722, 0.2259, -0.9738, -4.524e-06, 2.053e-05, -1.0, -0.04008, 0.9804, -0.193, -0.1174, 0.9744, -0.1918, -0.1091, 0.9055, -0.4101, 0.02663, 0.2259, -0.9738, 2.459e-05, 1.574e-05, -1.0, 1.895e-06, -6.407e-06, -1.0, 0.115, 0.9745, -0.1926, 0.03769, 0.9804, -0.1933, 0.1068, 0.9055, -0.4107, 0.1068, 0.9055, -0.4107, 0.03769, 0.9804, -0.1933, -0.04008, 0.9804, -0.193, -0.1091, 0.9055, -0.4101, -0.07608, 0.6312, -0.7719, 0.07447, 0.631, -0.7722, -0.1715, 0.9155, 0.364, -0.05391, 0.9037, 0.4248, 0.09391, 0.9627, 0.2539, 0.1169, 0.9743, -0.1925, 0.1247, 0.9734, -0.1922, 0.1379, 0.9716, -0.1922, 0.1472, 0.9703, -0.192, 0.1511, 0.9697, -0.1919, -0.3096, 0.933, -0.1832, -0.491, 0.8703, -0.03953, -0.4061, 0.904, 0.1338, 3.022e-17, -1.0, 8.888e-14, 3.022e-17, -1.0, 8.888e-14, 3.022e-17, -1.0, 8.888e-14, 3.022e-17, -1.0, 8.888e-14, -0.4654, 0.8641, -0.1917, -0.6447, 0.75, -0.1476, -0.2717, 0.9442, -0.1863, -0.02722, 0.2259, -0.9738, -7.51e-07, -3.129e-05, -1.0, 2.459e-05, 1.574e-05, -1.0, 0.02663, 0.2259, -0.9738, 0.07447, 0.631, -0.7722, -0.07608, 0.6312, -0.7719, -0.7041, 0.6971, -0.1354, -0.491, 0.8703, -0.03953, -0.3096, 0.933, -0.1832, 0.2022, 0.9169, 0.344, 0.4369, 0.8957, 0.08303, 0.49, 0.871, -0.03641, 0.3094, 0.9333, -0.1824, -0.1514, 0.9699, -0.1909, -0.1488, 0.9703, -0.1909, -0.1396, 0.9716, -0.1912, -0.1327, 0.9725, -0.1913, -0.1169, 0.9745, -0.1917, -0.09391, 0.9625, 0.2544, 0.03629, 0.9011, 0.4322, -0.8962, 0.4436, 6.931e-06, -0.9458, 0.3246, -1.591e-05, -0.9482, 0.3121, -0.05865, -0.9028, 0.4229, -0.07855, -0.8616, 0.4055, -0.3054, -0.9027, 0.4223, -0.08257, -0.7917, 0.5995, -0.1177, -0.003689, 0.001021, -1.0, -0.1492, 0.06995, -0.9863, 0.02321, 0.2263, -0.9738, 0.4448, 0.8508, -0.2799, 0.2703, 0.9447, -0.1857, 0.6442, 0.7505, -0.1474, 0.704, 0.6972, -0.1349, 0.6442, 0.7509, -0.145, 0.4679, 0.8676, -0.1684, 0.5209, 0.838, -0.1625, -0.586, 0.3903, -0.7101, -0.556, 0.3515, -0.7532, -0.7399, 0.3691, -0.5624, -0.878, 0.4352, -0.1994, -0.8963, 0.4435, 1.746e-05, -0.9028, 0.4228, -0.07858, -0.7738, 0.3667, -0.5165, 0.4369, 0.8957, 0.08303, 0.2022, 0.9169, 0.344, 0.5006, 0.4946, 0.7105, 0.8137, 0.4529, 0.3643, -0.3899, 0.8195, -0.42, -0.7738, 0.3667, -0.5165, -0.8616, 0.4055, -0.3054, -0.7917, 0.5995, -0.1177, -0.6447, 0.75, -0.1476, -0.4654, 0.8641, -0.1917, -0.03903, 0.6704, -0.741, 0.09148, 0.7891, -0.6075, 0.07221, 0.6312, -0.7722, 0.03629, 0.9011, 0.4322, -0.09391, 0.9625, 0.2544, -0.05218, 0.7584, 0.6497, 0.373, 0.8123, -0.4484, 0.7351, 0.349, -0.5812, 0.4108, 0.1937, -0.8909, 0.1463, 0.712, -0.6867, 0.9062, 0.3928, 0.1564, 0.9482, 0.3121, -0.05867, 0.8492, 0.5187, -0.09951, 6.791e-06, 0.4028, 0.9153, 0.1509, 0.4435, 0.8835, -0.02673, 0.5956, 0.8028, 0.5927, 0.3671, -0.7169, 0.7495, 0.3737, -0.5465, 0.4226, 0.2163, -0.8801, 0.6253, 0.5323, 0.5707, 0.7761, 0.5072, 0.3746, 0.8505, 0.4558, 0.2624, -0.1522, 0.9698, -0.1909, -0.1514, 0.9699, -0.1908, 0.08132, 0.9781, -0.1918, 0.06033, 0.9795, -0.192, 0.09391, 0.9627, 0.2539, -0.05391, 0.9037, 0.4248, 0.05217, 0.7586, 0.6495, -0.03923, 0.9804, -0.193, -0.1082, 0.9936, 0.0321, -0.1169, 0.9745, -0.1918, 0.1082, 0.9936, 0.03139, 0.03901, 0.9804, -0.1933, 0.1169, 0.9743, -0.1926, -0.05215, 0.7584, 0.6497, -0.07492, 0.8828, 0.4637, 0.07494, 0.883, 0.4634, 0.02673, 0.5958, 0.8027, 8.208e-06, 0.4028, 0.9153, -3.658e-06, 0.4028, 0.9153, 0.6758, 0.4877, 0.5526, 0.4335, 0.524, 0.7332, 0.8505, 0.4558, 0.2624, 0.8137, 0.4529, 0.3643, 0.373, 0.8123, -0.4484, 0.1463, 0.712, -0.6867, 0.03921, 0.6712, -0.7403, -0.09515, 0.789, -0.607, -0.1174, 0.9744, -0.1917, -0.1307, 0.9728, -0.1914, -0.1439, 0.971, -0.1911, -0.1485, 0.9703, -0.191, -0.1521, 0.9698, -0.1909, 0.2703, 0.9447, -0.1857, 0.4448, 0.8508, -0.2799, 0.03901, 0.9804, -0.1933, 0.1082, 0.9936, 0.03139, 0.07494, 0.883, 0.4634, -0.07492, 0.8828, 0.4637, -0.1082, 0.9936, 0.0321, -0.03923, 0.9804, -0.193, -0.2184, 0.4585, 0.8614, -1.802e-05, 0.4028, 0.9153, 0.02676, 0.5957, 0.8027, -0.4654, 0.8641, -0.1917, -0.2717, 0.9442, -0.1863, 0.1499, 0.9699, -0.1919, 0.149, 0.97, -0.1919, 0.1429, 0.9709, -0.1921, 0.1317, 0.9725, -0.1923, 0.115, 0.9745, -0.1926, 0.09148, 0.7891, -0.6075, -0.03903, 0.6704, -0.741, -0.1927, 0.7298, -0.656, -0.3899, 0.8195, -0.42, -0.9482, 0.3121, -0.05864, -0.9241, 0.3708, 0.09277, -0.8492, 0.5186, -0.09969, 0.5927, 0.3671, -0.7169, 0.5875, 0.3881, -0.7101, 0.5676, 0.4068, -0.7157, 0.7978, 0.442, -0.41, 0.9021, 0.4275, -0.05856, 0.8972, 0.4413, -0.01635, 0.8813, 0.4368, -0.1804, 0.7495, 0.3737, -0.5465, 0.704, 0.6972, -0.135, 0.3094, 0.9333, -0.1824, 0.49, 0.871, -0.03641])] * 3)])

# ---- objects
ob_r4_100 = bpy.data.objects.new('r4_100', me_r4_100)

# ---- transforms, parenting, visibility, modifiers, constraints
ob_r4_100.location = (0.0, 0.0, 0.0)
ob_r4_100.rotation_mode = 'QUATERNION'
ob_r4_100.rotation_quaternion = (1.0, 0.0, 0.0, 0.0)

# ---- collection membership
scene.collection.objects.link(ob_r4_100)

# ---- scene / render settings (as saved in the file)
scene.frame_start = 1; scene.frame_end = 250; scene.frame_set(1)
scene.render.engine = 'BLENDER_EEVEE_NEXT'
scene.cycles.sampling_pattern = 'TABULATED_SOBOL'
scene.cycles.use_light_tree = False
scene.view_settings.view_transform = 'Filmic'
bpy.context.view_layer.update()

# ---- added for rendering (the .blend has no active camera and no usable light): camera, sun
cam_auto = bpy.data.cameras.new('AutoCamera')
cam_auto.lens = 50.0
cam_auto.sensor_width = 36.0
cam_auto.clip_end = 1000.0
ob_auto_camera = bpy.data.objects.new('AutoCamera', cam_auto)
scene.collection.objects.link(ob_auto_camera)
ob_auto_camera.location = (0.194095, -0.21777, 0.138986)
ob_auto_camera.rotation_euler = (1.09748, -7.21219e-08, 0.694738)
scene.camera = ob_auto_camera
light_auto_sun = bpy.data.lights.new('AutoSun', 'SUN')
light_auto_sun.energy = 3.0
light_auto_sun.angle = 0.0523599
ob_auto_sun = bpy.data.objects.new('AutoSun', light_auto_sun)
scene.collection.objects.link(ob_auto_sun)
ob_auto_sun.rotation_euler = (0.872665, 0.174533, 0.523599)
bpy.context.view_layer.update()
